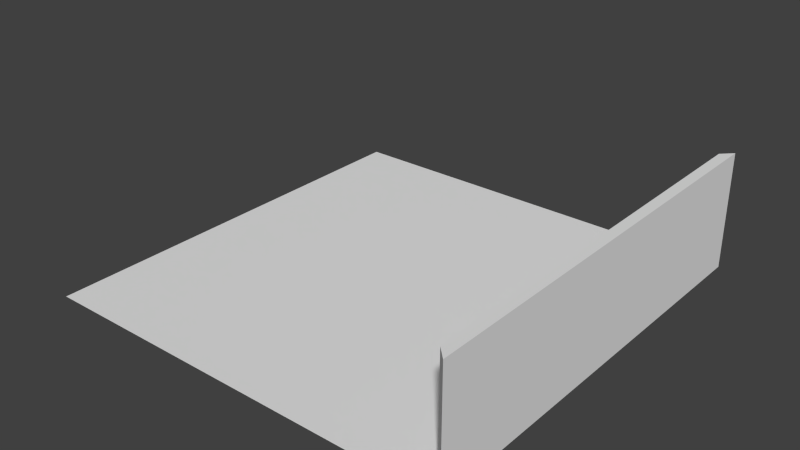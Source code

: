 # Source: ld40.blend  (saved by Blender 2.76.0; exported with 4.5.12 LTS)
import bpy
from mathutils import Matrix  # noqa: F401  (used for matrix-valued properties, if any)

bpy.ops.wm.read_factory_settings(use_empty=True)
scene = bpy.context.scene
scene.name = 'Scene'

# ---- collections
col_collection_1 = bpy.data.collections.new('Collection 1'); scene.collection.children.link(col_collection_1)

# ---- world
world_world = bpy.data.worlds.new('World'); scene.world = world_world
world_world.color = (0.05088, 0.05088, 0.05088)
world_world.use_sun_shadow = False
world_world.sun_shadow_jitter_overblur = 0.0
world_world.cycles.sampling_method = 'MANUAL'
world_world.cycles.sample_map_resolution = 256

# ---- meshes
me_cube_001 = bpy.data.meshes.new('Cube.001')
me_cube_001.from_pydata([(1.9, -1.9, 0.0), (1.9, -1.9, 1.093), (1.9, 1.9, 0.0), (1.9, 1.9, 1.093), (2.0, -2.0, 0.0), (2.0, -2.0, 1.093), (2.0, 2.0, 0.0), (2.0, 2.0, 1.093)], [], [(1, 3, 2, 0), (3, 7, 6, 2), (7, 5, 4, 6), (5, 1, 0, 4), (0, 2, 6, 4), (5, 7, 3, 1)])
me_cube_001.use_remesh_preserve_volume = False
me_cube_001.use_remesh_preserve_attributes = False
me_cube_001.use_mirror_vertex_groups = False
me_cube_001.update()
me_plane = bpy.data.meshes.new('Plane')
me_plane.from_pydata([(-2.0, -2.0, 0.0), (2.0, -2.0, 0.0), (-2.0, 2.0, 0.0), (2.0, 2.0, 0.0)], [], [(0, 1, 3, 2)])
me_plane.use_remesh_preserve_volume = False
me_plane.use_remesh_preserve_attributes = False
me_plane.use_mirror_vertex_groups = False
me_plane.update()

# ---- objects
ob_cube = bpy.data.objects.new('Cube', me_cube_001)
ob_floor = bpy.data.objects.new('Floor', me_plane)

# ---- transforms, parenting, visibility, modifiers, constraints
ob_cube.location = (0.0, 0.0, 0.0)
ob_cube.lineart.crease_threshold = 0.0
ob_floor.location = (0.0, 0.0, 0.0)
ob_floor.lineart.crease_threshold = 0.0

# ---- collection membership
col_collection_1.objects.link(ob_cube)
col_collection_1.objects.link(ob_floor)

# ---- scene / render settings (as saved in the file)
scene.frame_start = 1; scene.frame_end = 250; scene.frame_set(1)
scene.render.engine = 'BLENDER_EEVEE_NEXT'
scene.render.resolution_percentage = 50
scene.render.dither_intensity = 0.0
scene.cycles.use_denoising = False
scene.cycles.samples = 10
scene.cycles.sampling_pattern = 'TABULATED_SOBOL'
scene.cycles.light_sampling_threshold = 0.0
scene.cycles.use_adaptive_sampling = False
scene.cycles.use_light_tree = False
scene.cycles.blur_glossy = 0.0
scene.cycles.pixel_filter_type = 'GAUSSIAN'
scene.cycles.sample_clamp_indirect = 0.0
scene.view_settings.view_transform = 'Standard'
bpy.context.view_layer.update()

# ---- added for rendering (the .blend has no active camera and no usable light): camera, sun
cam_auto = bpy.data.cameras.new('AutoCamera')
cam_auto.lens = 50.0
cam_auto.sensor_width = 36.0
cam_auto.clip_end = 1000.0
ob_auto_camera = bpy.data.objects.new('AutoCamera', cam_auto)
scene.collection.objects.link(ob_auto_camera)
ob_auto_camera.location = (5.33065, -6.39678, 4.81097)
ob_auto_camera.rotation_euler = (1.09748, -7.21219e-08, 0.694738)
scene.camera = ob_auto_camera
light_auto_sun = bpy.data.lights.new('AutoSun', 'SUN')
light_auto_sun.energy = 3.0
light_auto_sun.angle = 0.0523599
ob_auto_sun = bpy.data.objects.new('AutoSun', light_auto_sun)
scene.collection.objects.link(ob_auto_sun)
ob_auto_sun.rotation_euler = (0.872665, 0.174533, 0.523599)
bpy.context.view_layer.update()
